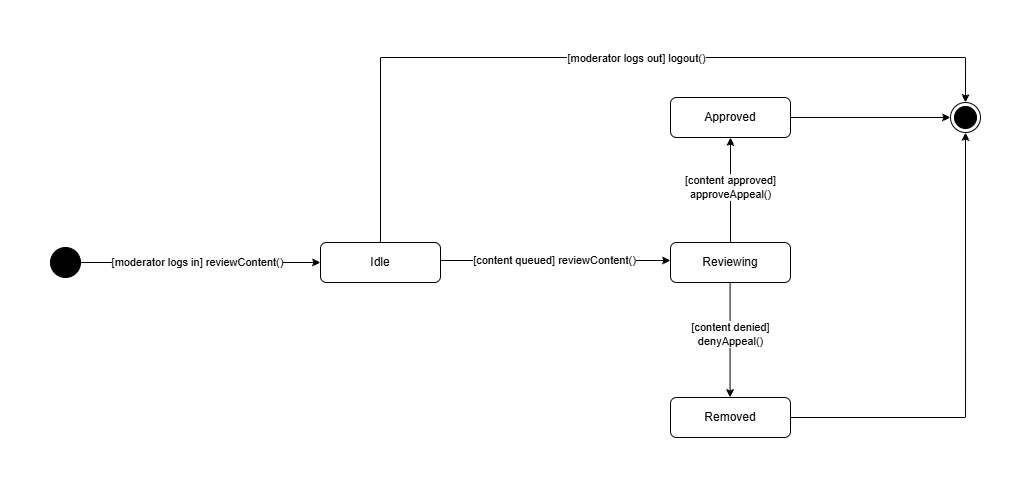

The diagram above was exported from draw.io. Its source (the exported page's mxGraphModel, read from the mxfile embedded in the PNG):
<mxGraphModel dx="588" dy="676" grid="1" gridSize="10" guides="1" tooltips="1" connect="1" arrows="1" fold="1" page="1" pageScale="1" pageWidth="1200" pageHeight="1600" math="0" shadow="0">
  <root>
    <mxCell id="0" />
    <mxCell id="1" parent="0" />
    <mxCell id="wvhyj-s7_J1gEDR-fy75-3" edge="1" parent="1" source="wvhyj-s7_J1gEDR-fy75-1" style="edgeStyle=orthogonalEdgeStyle;rounded=0;orthogonalLoop=1;jettySize=auto;html=1;exitX=1;exitY=0.5;exitDx=0;exitDy=0;entryX=0;entryY=0.5;entryDx=0;entryDy=0;" target="wvhyj-s7_J1gEDR-fy75-2">
      <mxGeometry relative="1" as="geometry" />
    </mxCell>
    <mxCell id="wvhyj-s7_J1gEDR-fy75-4" connectable="0" parent="wvhyj-s7_J1gEDR-fy75-3" style="edgeLabel;html=1;align=center;verticalAlign=middle;resizable=0;points=[];" value="[moderator logs in] reviewContent()" vertex="1">
      <mxGeometry relative="1" x="-0.0306" y="3" as="geometry">
        <mxPoint y="2" as="offset" />
      </mxGeometry>
    </mxCell>
    <mxCell id="wvhyj-s7_J1gEDR-fy75-1" parent="1" style="ellipse;fillColor=strokeColor;html=1;" value="" vertex="1">
      <mxGeometry height="30" width="30" x="30" y="270" as="geometry" />
    </mxCell>
    <mxCell id="wvhyj-s7_J1gEDR-fy75-6" edge="1" parent="1" style="edgeStyle=orthogonalEdgeStyle;rounded=0;orthogonalLoop=1;jettySize=auto;html=1;exitX=1;exitY=0.5;exitDx=0;exitDy=0;entryX=0;entryY=0.5;entryDx=0;entryDy=0;">
      <mxGeometry relative="1" as="geometry">
        <mxPoint x="420" y="283" as="sourcePoint" />
        <mxPoint x="650" y="283" as="targetPoint" />
      </mxGeometry>
    </mxCell>
    <mxCell id="wvhyj-s7_J1gEDR-fy75-7" connectable="0" parent="wvhyj-s7_J1gEDR-fy75-6" style="edgeLabel;html=1;align=center;verticalAlign=middle;resizable=0;points=[];" value="[content queued] reviewContent()" vertex="1">
      <mxGeometry relative="1" x="-0.0145" y="1" as="geometry">
        <mxPoint as="offset" />
      </mxGeometry>
    </mxCell>
    <mxCell id="wvhyj-s7_J1gEDR-fy75-15" edge="1" parent="1" source="wvhyj-s7_J1gEDR-fy75-2" style="edgeStyle=orthogonalEdgeStyle;rounded=0;orthogonalLoop=1;jettySize=auto;html=1;exitX=0.5;exitY=0;exitDx=0;exitDy=0;entryX=0.5;entryY=0;entryDx=0;entryDy=0;" target="wvhyj-s7_J1gEDR-fy75-12">
      <mxGeometry relative="1" as="geometry">
        <Array as="points">
          <mxPoint x="360" y="80" />
          <mxPoint x="945" y="80" />
        </Array>
      </mxGeometry>
    </mxCell>
    <mxCell id="wvhyj-s7_J1gEDR-fy75-21" connectable="0" parent="wvhyj-s7_J1gEDR-fy75-15" style="edgeLabel;html=1;align=center;verticalAlign=middle;resizable=0;points=[];" value="[moderator logs out] logout()" vertex="1">
      <mxGeometry relative="1" x="0.0806" as="geometry">
        <mxPoint as="offset" />
      </mxGeometry>
    </mxCell>
    <mxCell id="wvhyj-s7_J1gEDR-fy75-2" parent="1" style="rounded=1;whiteSpace=wrap;html=1;" value="Idle" vertex="1">
      <mxGeometry height="40" width="120" x="300" y="265" as="geometry" />
    </mxCell>
    <mxCell id="wvhyj-s7_J1gEDR-fy75-14" edge="1" parent="1" source="wvhyj-s7_J1gEDR-fy75-5" style="edgeStyle=orthogonalEdgeStyle;rounded=0;orthogonalLoop=1;jettySize=auto;html=1;exitX=0.5;exitY=0;exitDx=0;exitDy=0;entryX=0.5;entryY=1;entryDx=0;entryDy=0;" target="wvhyj-s7_J1gEDR-fy75-9">
      <mxGeometry relative="1" as="geometry" />
    </mxCell>
    <mxCell id="wvhyj-s7_J1gEDR-fy75-18" connectable="0" parent="wvhyj-s7_J1gEDR-fy75-14" style="edgeLabel;html=1;align=center;verticalAlign=middle;resizable=0;points=[];" value="[content approved]&lt;div&gt;approveAppeal()&lt;/div&gt;" vertex="1">
      <mxGeometry relative="1" x="0.0444" y="1" as="geometry">
        <mxPoint as="offset" />
      </mxGeometry>
    </mxCell>
    <mxCell id="wvhyj-s7_J1gEDR-fy75-17" edge="1" parent="1" style="edgeStyle=orthogonalEdgeStyle;rounded=0;orthogonalLoop=1;jettySize=auto;html=1;exitX=0.75;exitY=1;exitDx=0;exitDy=0;entryX=0.75;entryY=0;entryDx=0;entryDy=0;">
      <mxGeometry relative="1" as="geometry">
        <mxPoint x="709.58" y="305" as="sourcePoint" />
        <mxPoint x="709.58" y="420" as="targetPoint" />
      </mxGeometry>
    </mxCell>
    <mxCell id="wvhyj-s7_J1gEDR-fy75-20" connectable="0" parent="wvhyj-s7_J1gEDR-fy75-17" style="edgeLabel;html=1;align=center;verticalAlign=middle;resizable=0;points=[];" value="[content denied]&lt;div&gt;denyAppeal()&lt;/div&gt;" vertex="1">
      <mxGeometry relative="1" x="-0.0928" y="3" as="geometry">
        <mxPoint x="-3" as="offset" />
      </mxGeometry>
    </mxCell>
    <mxCell id="wvhyj-s7_J1gEDR-fy75-5" parent="1" style="rounded=1;whiteSpace=wrap;html=1;" value="Reviewing" vertex="1">
      <mxGeometry height="40" width="120" x="650" y="265" as="geometry" />
    </mxCell>
    <mxCell id="wvhyj-s7_J1gEDR-fy75-19" edge="1" parent="1" source="wvhyj-s7_J1gEDR-fy75-8" style="edgeStyle=orthogonalEdgeStyle;rounded=0;orthogonalLoop=1;jettySize=auto;html=1;exitX=1;exitY=0.5;exitDx=0;exitDy=0;entryX=0.5;entryY=1;entryDx=0;entryDy=0;" target="wvhyj-s7_J1gEDR-fy75-12">
      <mxGeometry relative="1" as="geometry" />
    </mxCell>
    <mxCell id="wvhyj-s7_J1gEDR-fy75-8" parent="1" style="rounded=1;whiteSpace=wrap;html=1;" value="Removed" vertex="1">
      <mxGeometry height="40" width="120" x="650" y="420" as="geometry" />
    </mxCell>
    <mxCell id="wvhyj-s7_J1gEDR-fy75-13" edge="1" parent="1" source="wvhyj-s7_J1gEDR-fy75-9" style="edgeStyle=orthogonalEdgeStyle;rounded=0;orthogonalLoop=1;jettySize=auto;html=1;exitX=1;exitY=0.5;exitDx=0;exitDy=0;entryX=0;entryY=0.5;entryDx=0;entryDy=0;" target="wvhyj-s7_J1gEDR-fy75-12">
      <mxGeometry relative="1" as="geometry" />
    </mxCell>
    <mxCell id="wvhyj-s7_J1gEDR-fy75-9" parent="1" style="rounded=1;whiteSpace=wrap;html=1;" value="Approved" vertex="1">
      <mxGeometry height="40" width="120" x="650" y="120" as="geometry" />
    </mxCell>
    <mxCell id="wvhyj-s7_J1gEDR-fy75-12" parent="1" style="ellipse;html=1;shape=endState;fillColor=strokeColor;" value="" vertex="1">
      <mxGeometry height="30" width="30" x="930" y="125" as="geometry" />
    </mxCell>
  </root>
</mxGraphModel>